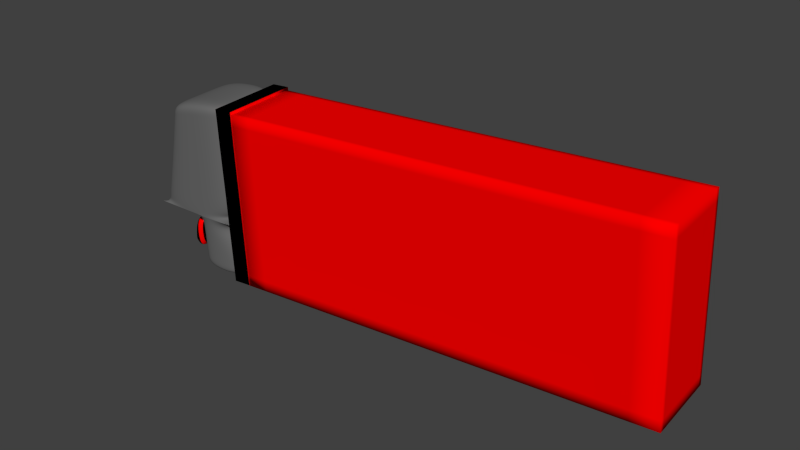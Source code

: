 # Source: Feuerzeug_2.blend  (saved by Blender 2.72.0; exported with 4.5.12 LTS)
import bpy
from mathutils import Matrix  # noqa: F401  (used for matrix-valued properties, if any)

bpy.ops.wm.read_factory_settings(use_empty=True)
scene = bpy.context.scene
scene.name = 'Scene'

# ---- collections
col_collection_1 = bpy.data.collections.new('Collection 1'); scene.collection.children.link(col_collection_1)

# ---- materials (node trees are filled in below, after node groups)
mat_schwarz_001 = bpy.data.materials.new('schwarz.001')
mat_schwarz_001.alpha_threshold = 0.0
mat_schwarz_001.use_transparent_shadow = False
mat_schwarz_001.diffuse_color = (1.0, 0.0, 0.0, 1.0)
mat_schwarz_001.roughness = 0.5
mat_schwarz_001.line_color = (0.0, 0.0, 0.0, 1.0)
mat_schwarz1 = bpy.data.materials.new('schwarz1')
mat_schwarz1.alpha_threshold = 0.0
mat_schwarz1.use_transparent_shadow = False
mat_schwarz1.diffuse_color = (0.0, 0.0, 0.0, 1.0)
mat_schwarz1.roughness = 0.5
mat_grau = bpy.data.materials.new('grau')
mat_grau.alpha_threshold = 0.0
mat_grau.use_transparent_shadow = False
mat_grau.diffuse_color = (0.1413, 0.1413, 0.1413, 1.0)
mat_grau.roughness = 0.5
mat_grau.line_color = (0.0, 0.0, 0.0, 1.0)
mat_schwarz = bpy.data.materials.new('schwarz')
mat_schwarz.alpha_threshold = 0.0
mat_schwarz.use_transparent_shadow = False
mat_schwarz.diffuse_color = (0.0, 0.0, 0.0, 1.0)
mat_schwarz.roughness = 0.5

# ---- material node trees

# ---- world
world_world = bpy.data.worlds.new('World'); scene.world = world_world
world_world.color = (0.05088, 0.05088, 0.05088)
world_world.use_sun_shadow = False
world_world.sun_shadow_jitter_overblur = 0.0
world_world.cycles.sampling_method = 'MANUAL'
world_world.cycles.sample_map_resolution = 256

# ---- meshes
me_torus_001 = bpy.data.meshes.new('Torus.001')
me_torus_001.from_pydata([(1.25, 0.0, 0.0), (1.217, 0.0, 0.125), (1.125, 0.0, 0.2165), (1.0, 0.0, 0.25), (0.875, 0.0, 0.2165), (0.7835, 0.0, 0.125), (0.75, 0.0, 3.062e-17), (0.7835, 0.0, -0.125), (0.875, 0.0, -0.2165), (1.0, 0.0, -0.25), (1.125, 0.0, -0.2165), (1.217, 0.0, -0.125), (1.239, 0.1632, 0.0), (1.206, 0.1588, 0.125), (1.115, 0.1468, 0.2165), (0.9914, 0.1305, 0.25), (0.8675, 0.1142, 0.2165), (0.7768, 0.1023, 0.125), (0.7436, 0.09789, 3.062e-17), (0.7768, 0.1023, -0.125), (0.8675, 0.1142, -0.2165), (0.9914, 0.1305, -0.25), (1.115, 0.1468, -0.2165), (1.206, 0.1588, -0.125), (1.207, 0.3235, 0.0), (1.175, 0.3149, 0.125), (1.087, 0.2912, 0.2165), (0.9659, 0.2588, 0.25), (0.8452, 0.2265, 0.2165), (0.7568, 0.2028, 0.125), (0.7244, 0.1941, 3.062e-17), (0.7568, 0.2028, -0.125), (0.8452, 0.2265, -0.2165), (0.9659, 0.2588, -0.25), (1.087, 0.2912, -0.2165), (1.175, 0.3149, -0.125), (1.155, 0.4784, 0.0), (1.124, 0.4655, 0.125), (1.039, 0.4305, 0.2165), (0.9239, 0.3827, 0.25), (0.8084, 0.3348, 0.2165), (0.7239, 0.2998, 0.125), (0.6929, 0.287, 3.062e-17), (0.7239, 0.2998, -0.125), (0.8084, 0.3348, -0.2165), (0.9239, 0.3827, -0.25), (1.039, 0.4305, -0.2165), (1.124, 0.4655, -0.125), (1.083, 0.625, 0.0), (1.054, 0.6083, 0.125), (0.9743, 0.5625, 0.2165), (0.866, 0.5, 0.25), (0.7578, 0.4375, 0.2165), (0.6785, 0.3917, 0.125), (0.6495, 0.375, 3.062e-17), (0.6785, 0.3917, -0.125), (0.7578, 0.4375, -0.2165), (0.866, 0.5, -0.25), (0.9743, 0.5625, -0.2165), (1.054, 0.6083, -0.125), (0.9917, 0.761, 0.0), (0.9651, 0.7406, 0.125), (0.8925, 0.6849, 0.2165), (0.7934, 0.6088, 0.25), (0.6942, 0.5327, 0.2165), (0.6216, 0.477, 0.125), (0.595, 0.4566, 3.062e-17), (0.6216, 0.477, -0.125), (0.6942, 0.5327, -0.2165), (0.7934, 0.6088, -0.25), (0.8925, 0.6849, -0.2165), (0.9651, 0.7406, -0.125), (0.8839, 0.8839, 0.0), (0.8602, 0.8602, 0.125), (0.7955, 0.7955, 0.2165), (0.7071, 0.7071, 0.25), (0.6187, 0.6187, 0.2165), (0.554, 0.554, 0.125), (0.5303, 0.5303, 3.062e-17), (0.554, 0.554, -0.125), (0.6187, 0.6187, -0.2165), (0.7071, 0.7071, -0.25), (0.7955, 0.7955, -0.2165), (0.8602, 0.8602, -0.125), (0.761, 0.9917, 0.0), (0.7406, 0.9651, 0.125), (0.6849, 0.8925, 0.2165), (0.6088, 0.7934, 0.25), (0.5327, 0.6942, 0.2165), (0.477, 0.6216, 0.125), (0.4566, 0.595, 3.062e-17), (0.477, 0.6216, -0.125), (0.5327, 0.6942, -0.2165), (0.6088, 0.7934, -0.25), (0.6849, 0.8925, -0.2165), (0.7406, 0.9651, -0.125), (0.625, 1.083, 0.0), (0.6083, 1.054, 0.125), (0.5625, 0.9743, 0.2165), (0.5, 0.866, 0.25), (0.4375, 0.7578, 0.2165), (0.3917, 0.6785, 0.125), (0.375, 0.6495, 3.062e-17), (0.3917, 0.6785, -0.125), (0.4375, 0.7578, -0.2165), (0.5, 0.866, -0.25), (0.5625, 0.9743, -0.2165), (0.6083, 1.054, -0.125), (0.4784, 1.155, 0.0), (0.4655, 1.124, 0.125), (0.4305, 1.039, 0.2165), (0.3827, 0.9239, 0.25), (0.3348, 0.8084, 0.2165), (0.2998, 0.7239, 0.125), (0.287, 0.6929, 3.062e-17), (0.2998, 0.7239, -0.125), (0.3348, 0.8084, -0.2165), (0.3827, 0.9239, -0.25), (0.4305, 1.039, -0.2165), (0.4655, 1.124, -0.125), (0.3235, 1.207, 0.0), (0.3149, 1.175, 0.125), (0.2912, 1.087, 0.2165), (0.2588, 0.9659, 0.25), (0.2265, 0.8452, 0.2165), (0.2028, 0.7568, 0.125), (0.1941, 0.7244, 3.062e-17), (0.2028, 0.7568, -0.125), (0.2265, 0.8452, -0.2165), (0.2588, 0.9659, -0.25), (0.2912, 1.087, -0.2165), (0.3149, 1.175, -0.125), (0.1632, 1.239, 0.0), (0.1588, 1.206, 0.125), (0.1468, 1.115, 0.2165), (0.1305, 0.9914, 0.25), (0.1142, 0.8675, 0.2165), (0.1023, 0.7768, 0.125), (0.09789, 0.7436, 3.062e-17), (0.1023, 0.7768, -0.125), (0.1142, 0.8675, -0.2165), (0.1305, 0.9914, -0.25), (0.1468, 1.115, -0.2165), (0.1588, 1.206, -0.125), (5.96e-08, 1.25, 0.0), (1.192e-07, 1.217, 0.125), (1.192e-07, 1.125, 0.2165), (8.941e-08, 1.0, 0.25), (8.941e-08, 0.875, 0.2165), (5.96e-08, 0.7835, 0.125), (8.941e-08, 0.75, 3.062e-17), (5.96e-08, 0.7835, -0.125), (8.941e-08, 0.875, -0.2165), (8.941e-08, 1.0, -0.25), (1.192e-07, 1.125, -0.2165), (1.192e-07, 1.217, -0.125), (-0.1632, 1.239, 0.0), (-0.1588, 1.206, 0.125), (-0.1468, 1.115, 0.2165), (-0.1305, 0.9914, 0.25), (-0.1142, 0.8675, 0.2165), (-0.1023, 0.7768, 0.125), (-0.09789, 0.7436, 3.062e-17), (-0.1023, 0.7768, -0.125), (-0.1142, 0.8675, -0.2165), (-0.1305, 0.9914, -0.25), (-0.1468, 1.115, -0.2165), (-0.1588, 1.206, -0.125), (-0.3235, 1.207, 0.0), (-0.3149, 1.175, 0.125), (-0.2912, 1.087, 0.2165), (-0.2588, 0.9659, 0.25), (-0.2265, 0.8452, 0.2165), (-0.2028, 0.7568, 0.125), (-0.1941, 0.7244, 3.062e-17), (-0.2028, 0.7568, -0.125), (-0.2265, 0.8452, -0.2165), (-0.2588, 0.9659, -0.25), (-0.2912, 1.087, -0.2165), (-0.3149, 1.175, -0.125), (-0.4784, 1.155, 0.0), (-0.4655, 1.124, 0.125), (-0.4305, 1.039, 0.2165), (-0.3827, 0.9239, 0.25), (-0.3348, 0.8084, 0.2165), (-0.2998, 0.7239, 0.125), (-0.287, 0.6929, 3.062e-17), (-0.2998, 0.7239, -0.125), (-0.3348, 0.8084, -0.2165), (-0.3827, 0.9239, -0.25), (-0.4305, 1.039, -0.2165), (-0.4655, 1.124, -0.125), (-0.625, 1.083, 0.0), (-0.6083, 1.054, 0.125), (-0.5625, 0.9743, 0.2165), (-0.5, 0.866, 0.25), (-0.4375, 0.7578, 0.2165), (-0.3917, 0.6785, 0.125), (-0.375, 0.6495, 3.062e-17), (-0.3917, 0.6785, -0.125), (-0.4375, 0.7578, -0.2165), (-0.5, 0.866, -0.25), (-0.5625, 0.9743, -0.2165), (-0.6083, 1.054, -0.125), (-0.761, 0.9917, 0.0), (-0.7406, 0.9651, 0.125), (-0.6849, 0.8925, 0.2165), (-0.6088, 0.7934, 0.25), (-0.5327, 0.6942, 0.2165), (-0.477, 0.6216, 0.125), (-0.4566, 0.595, 3.062e-17), (-0.477, 0.6216, -0.125), (-0.5327, 0.6942, -0.2165), (-0.6088, 0.7934, -0.25), (-0.6849, 0.8925, -0.2165), (-0.7406, 0.9651, -0.125), (-0.8839, 0.8839, 0.0), (-0.8602, 0.8602, 0.125), (-0.7955, 0.7955, 0.2165), (-0.7071, 0.7071, 0.25), (-0.6187, 0.6187, 0.2165), (-0.554, 0.554, 0.125), (-0.5303, 0.5303, 3.062e-17), (-0.554, 0.554, -0.125), (-0.6187, 0.6187, -0.2165), (-0.7071, 0.7071, -0.25), (-0.7955, 0.7955, -0.2165), (-0.8602, 0.8602, -0.125), (-0.9917, 0.761, 0.0), (-0.9651, 0.7406, 0.125), (-0.8925, 0.6849, 0.2165), (-0.7934, 0.6088, 0.25), (-0.6942, 0.5327, 0.2165), (-0.6216, 0.477, 0.125), (-0.595, 0.4566, 3.062e-17), (-0.6216, 0.477, -0.125), (-0.6942, 0.5327, -0.2165), (-0.7934, 0.6088, -0.25), (-0.8925, 0.6849, -0.2165), (-0.9651, 0.7406, -0.125), (-1.083, 0.625, 0.0), (-1.054, 0.6083, 0.125), (-0.9743, 0.5625, 0.2165), (-0.866, 0.5, 0.25), (-0.7578, 0.4375, 0.2165), (-0.6785, 0.3917, 0.125), (-0.6495, 0.375, 3.062e-17), (-0.6785, 0.3917, -0.125), (-0.7578, 0.4375, -0.2165), (-0.866, 0.5, -0.25), (-0.9743, 0.5625, -0.2165), (-1.054, 0.6083, -0.125), (-1.155, 0.4784, 0.0), (-1.124, 0.4655, 0.125), (-1.039, 0.4305, 0.2165), (-0.9239, 0.3827, 0.25), (-0.8084, 0.3348, 0.2165), (-0.7239, 0.2998, 0.125), (-0.6929, 0.287, 3.062e-17), (-0.7239, 0.2998, -0.125), (-0.8084, 0.3348, -0.2165), (-0.9239, 0.3827, -0.25), (-1.039, 0.4305, -0.2165), (-1.124, 0.4655, -0.125), (-1.207, 0.3235, 0.0), (-1.175, 0.3149, 0.125), (-1.087, 0.2912, 0.2165), (-0.9659, 0.2588, 0.25), (-0.8452, 0.2265, 0.2165), (-0.7568, 0.2028, 0.125), (-0.7244, 0.1941, 3.062e-17), (-0.7568, 0.2028, -0.125), (-0.8452, 0.2265, -0.2165), (-0.9659, 0.2588, -0.25), (-1.087, 0.2912, -0.2165), (-1.175, 0.3149, -0.125), (-1.239, 0.1632, 0.0), (-1.206, 0.1588, 0.125), (-1.115, 0.1468, 0.2165), (-0.9914, 0.1305, 0.25), (-0.8675, 0.1142, 0.2165), (-0.7768, 0.1023, 0.125), (-0.7436, 0.09789, 3.062e-17), (-0.7768, 0.1023, -0.125), (-0.8675, 0.1142, -0.2165), (-0.9914, 0.1305, -0.25), (-1.115, 0.1468, -0.2165), (-1.206, 0.1588, -0.125), (-1.25, 1.093e-07, 0.0), (-1.217, 1.064e-07, 0.125), (-1.125, 9.835e-08, 0.2165), (-1.0, 8.742e-08, 0.25), (-0.875, 7.649e-08, 0.2165), (-0.7835, 6.85e-08, 0.125), (-0.75, 6.557e-08, 3.062e-17), (-0.7835, 6.85e-08, -0.125), (-0.875, 7.649e-08, -0.2165), (-1.0, 8.742e-08, -0.25), (-1.125, 9.835e-08, -0.2165), (-1.217, 1.064e-07, -0.125), (-1.239, -0.1632, 0.0), (-1.206, -0.1588, 0.125), (-1.115, -0.1468, 0.2165), (-0.9914, -0.1305, 0.25), (-0.8675, -0.1142, 0.2165), (-0.7768, -0.1023, 0.125), (-0.7436, -0.09789, 3.062e-17), (-0.7768, -0.1023, -0.125), (-0.8675, -0.1142, -0.2165), (-0.9914, -0.1305, -0.25), (-1.115, -0.1468, -0.2165), (-1.206, -0.1588, -0.125), (-1.207, -0.3235, 0.0), (-1.175, -0.3149, 0.125), (-1.087, -0.2912, 0.2165), (-0.9659, -0.2588, 0.25), (-0.8452, -0.2265, 0.2165), (-0.7568, -0.2028, 0.125), (-0.7244, -0.1941, 3.062e-17), (-0.7568, -0.2028, -0.125), (-0.8452, -0.2265, -0.2165), (-0.9659, -0.2588, -0.25), (-1.087, -0.2912, -0.2165), (-1.175, -0.3149, -0.125), (-1.155, -0.4784, 0.0), (-1.124, -0.4655, 0.125), (-1.039, -0.4305, 0.2165), (-0.9239, -0.3827, 0.25), (-0.8084, -0.3348, 0.2165), (-0.7239, -0.2998, 0.125), (-0.6929, -0.287, 3.062e-17), (-0.7239, -0.2998, -0.125), (-0.8084, -0.3348, -0.2165), (-0.9239, -0.3827, -0.25), (-1.039, -0.4305, -0.2165), (-1.124, -0.4655, -0.125), (-1.083, -0.625, 0.0), (-1.054, -0.6083, 0.125), (-0.9743, -0.5625, 0.2165), (-0.866, -0.5, 0.25), (-0.7578, -0.4375, 0.2165), (-0.6785, -0.3917, 0.125), (-0.6495, -0.375, 3.062e-17), (-0.6785, -0.3917, -0.125), (-0.7578, -0.4375, -0.2165), (-0.866, -0.5, -0.25), (-0.9743, -0.5625, -0.2165), (-1.054, -0.6083, -0.125), (-0.9917, -0.761, 0.0), (-0.9651, -0.7406, 0.125), (-0.8925, -0.6849, 0.2165), (-0.7934, -0.6088, 0.25), (-0.6942, -0.5327, 0.2165), (-0.6216, -0.477, 0.125), (-0.595, -0.4566, 3.062e-17), (-0.6216, -0.477, -0.125), (-0.6942, -0.5327, -0.2165), (-0.7934, -0.6088, -0.25), (-0.8925, -0.6849, -0.2165), (-0.9651, -0.7406, -0.125), (-0.8839, -0.8839, 0.0), (-0.8602, -0.8602, 0.125), (-0.7955, -0.7955, 0.2165), (-0.7071, -0.7071, 0.25), (-0.6187, -0.6187, 0.2165), (-0.554, -0.554, 0.125), (-0.5303, -0.5303, 3.062e-17), (-0.554, -0.554, -0.125), (-0.6187, -0.6187, -0.2165), (-0.7071, -0.7071, -0.25), (-0.7955, -0.7955, -0.2165), (-0.8602, -0.8602, -0.125), (-0.761, -0.9917, 0.0), (-0.7406, -0.9651, 0.125), (-0.6849, -0.8925, 0.2165), (-0.6088, -0.7934, 0.25), (-0.5327, -0.6942, 0.2165), (-0.477, -0.6216, 0.125), (-0.4566, -0.595, 3.062e-17), (-0.477, -0.6216, -0.125), (-0.5327, -0.6942, -0.2165), (-0.6088, -0.7934, -0.25), (-0.6849, -0.8925, -0.2165), (-0.7406, -0.9651, -0.125), (-0.625, -1.083, 0.0), (-0.6083, -1.054, 0.125), (-0.5625, -0.9743, 0.2165), (-0.5, -0.866, 0.25), (-0.4375, -0.7578, 0.2165), (-0.3917, -0.6785, 0.125), (-0.375, -0.6495, 3.062e-17), (-0.3917, -0.6785, -0.125), (-0.4375, -0.7578, -0.2165), (-0.5, -0.866, -0.25), (-0.5625, -0.9743, -0.2165), (-0.6083, -1.054, -0.125), (-0.4784, -1.155, 0.0), (-0.4655, -1.124, 0.125), (-0.4305, -1.039, 0.2165), (-0.3827, -0.9239, 0.25), (-0.3348, -0.8084, 0.2165), (-0.2998, -0.7239, 0.125), (-0.287, -0.6929, 3.062e-17), (-0.2998, -0.7239, -0.125), (-0.3348, -0.8084, -0.2165), (-0.3827, -0.9239, -0.25), (-0.4305, -1.039, -0.2165), (-0.4655, -1.124, -0.125), (-0.3235, -1.207, 0.0), (-0.3149, -1.175, 0.125), (-0.2912, -1.087, 0.2165), (-0.2588, -0.9659, 0.25), (-0.2265, -0.8452, 0.2165), (-0.2028, -0.7568, 0.125), (-0.1941, -0.7244, 3.062e-17), (-0.2028, -0.7568, -0.125), (-0.2265, -0.8452, -0.2165), (-0.2588, -0.9659, -0.25), (-0.2912, -1.087, -0.2165), (-0.3149, -1.175, -0.125), (-0.1632, -1.239, 0.0), (-0.1588, -1.206, 0.125), (-0.1468, -1.115, 0.2165), (-0.1305, -0.9914, 0.25), (-0.1142, -0.8675, 0.2165), (-0.1023, -0.7768, 0.125), (-0.0979, -0.7436, 3.062e-17), (-0.1023, -0.7768, -0.125), (-0.1142, -0.8675, -0.2165), (-0.1305, -0.9914, -0.25), (-0.1468, -1.115, -0.2165), (-0.1588, -1.206, -0.125), (5.96e-08, -1.25, 0.0), (1.192e-07, -1.217, 0.125), (1.192e-07, -1.125, 0.2165), (8.941e-08, -1.0, 0.25), (8.941e-08, -0.875, 0.2165), (5.96e-08, -0.7835, 0.125), (8.941e-08, -0.75, 3.062e-17), (5.96e-08, -0.7835, -0.125), (8.941e-08, -0.875, -0.2165), (8.941e-08, -1.0, -0.25), (1.192e-07, -1.125, -0.2165), (1.192e-07, -1.217, -0.125), (0.1632, -1.239, 0.0), (0.1588, -1.206, 0.125), (0.1468, -1.115, 0.2165), (0.1305, -0.9914, 0.25), (0.1142, -0.8675, 0.2165), (0.1023, -0.7768, 0.125), (0.09789, -0.7436, 3.062e-17), (0.1023, -0.7768, -0.125), (0.1142, -0.8675, -0.2165), (0.1305, -0.9914, -0.25), (0.1468, -1.115, -0.2165), (0.1588, -1.206, -0.125), (0.3235, -1.207, 0.0), (0.3149, -1.175, 0.125), (0.2912, -1.087, 0.2165), (0.2588, -0.9659, 0.25), (0.2265, -0.8452, 0.2165), (0.2028, -0.7568, 0.125), (0.1941, -0.7244, 3.062e-17), (0.2028, -0.7568, -0.125), (0.2265, -0.8452, -0.2165), (0.2588, -0.9659, -0.25), (0.2912, -1.087, -0.2165), (0.3149, -1.175, -0.125), (0.4784, -1.155, 0.0), (0.4655, -1.124, 0.125), (0.4305, -1.039, 0.2165), (0.3827, -0.9239, 0.25), (0.3348, -0.8084, 0.2165), (0.2998, -0.7239, 0.125), (0.287, -0.6929, 3.062e-17), (0.2998, -0.7239, -0.125), (0.3348, -0.8084, -0.2165), (0.3827, -0.9239, -0.25), (0.4305, -1.039, -0.2165), (0.4655, -1.124, -0.125), (0.625, -1.083, 0.0), (0.6083, -1.054, 0.125), (0.5625, -0.9743, 0.2165), (0.5, -0.866, 0.25), (0.4375, -0.7578, 0.2165), (0.3917, -0.6785, 0.125), (0.375, -0.6495, 3.062e-17), (0.3917, -0.6785, -0.125), (0.4375, -0.7578, -0.2165), (0.5, -0.866, -0.25), (0.5625, -0.9743, -0.2165), (0.6083, -1.054, -0.125), (0.761, -0.9917, 0.0), (0.7406, -0.9651, 0.125), (0.6849, -0.8925, 0.2165), (0.6088, -0.7934, 0.25), (0.5327, -0.6942, 0.2165), (0.477, -0.6216, 0.125), (0.4566, -0.595, 3.062e-17), (0.477, -0.6216, -0.125), (0.5327, -0.6942, -0.2165), (0.6088, -0.7934, -0.25), (0.6849, -0.8925, -0.2165), (0.7406, -0.9651, -0.125), (0.8839, -0.8839, 0.0), (0.8602, -0.8602, 0.125), (0.7955, -0.7955, 0.2165), (0.7071, -0.7071, 0.25), (0.6187, -0.6187, 0.2165), (0.554, -0.554, 0.125), (0.5303, -0.5303, 3.062e-17), (0.554, -0.554, -0.125), (0.6187, -0.6187, -0.2165), (0.7071, -0.7071, -0.25), (0.7955, -0.7955, -0.2165), (0.8602, -0.8602, -0.125), (0.9917, -0.761, 0.0), (0.9651, -0.7406, 0.125), (0.8925, -0.6849, 0.2165), (0.7934, -0.6088, 0.25), (0.6942, -0.5327, 0.2165), (0.6216, -0.477, 0.125), (0.595, -0.4566, 3.062e-17), (0.6216, -0.477, -0.125), (0.6942, -0.5327, -0.2165), (0.7934, -0.6088, -0.25), (0.8925, -0.6849, -0.2165), (0.9651, -0.7406, -0.125), (1.083, -0.625, 0.0), (1.054, -0.6083, 0.125), (0.9743, -0.5625, 0.2165), (0.866, -0.5, 0.25), (0.7578, -0.4375, 0.2165), (0.6785, -0.3917, 0.125), (0.6495, -0.375, 3.062e-17), (0.6785, -0.3917, -0.125), (0.7578, -0.4375, -0.2165), (0.866, -0.5, -0.25), (0.9743, -0.5625, -0.2165), (1.054, -0.6083, -0.125), (1.155, -0.4784, 0.0), (1.124, -0.4655, 0.125), (1.039, -0.4305, 0.2165), (0.9239, -0.3827, 0.25), (0.8084, -0.3348, 0.2165), (0.7239, -0.2998, 0.125), (0.6929, -0.287, 3.062e-17), (0.7239, -0.2998, -0.125), (0.8084, -0.3348, -0.2165), (0.9239, -0.3827, -0.25), (1.039, -0.4305, -0.2165), (1.124, -0.4655, -0.125), (1.207, -0.3235, 0.0), (1.175, -0.3149, 0.125), (1.087, -0.2912, 0.2165), (0.9659, -0.2588, 0.25), (0.8452, -0.2265, 0.2165), (0.7568, -0.2028, 0.125), (0.7244, -0.1941, 3.062e-17), (0.7568, -0.2028, -0.125), (0.8452, -0.2265, -0.2165), (0.9659, -0.2588, -0.25), (1.087, -0.2912, -0.2165), (1.175, -0.3149, -0.125), (1.239, -0.1632, 0.0), (1.206, -0.1588, 0.125), (1.115, -0.1468, 0.2165), (0.9914, -0.1305, 0.25), (0.8675, -0.1142, 0.2165), (0.7768, -0.1023, 0.125), (0.7436, -0.09789, 3.062e-17), (0.7768, -0.1023, -0.125), (0.8675, -0.1142, -0.2165), (0.9914, -0.1305, -0.25), (1.115, -0.1468, -0.2165), (1.206, -0.1588, -0.125), (0.424, 1.147e-09, -6.985e-10), (0.4204, 0.05534, -6.925e-10), (0.4095, 0.1097, -6.747e-10), (0.3917, 0.1623, -6.453e-10), (0.3672, 0.212, -6.049e-10), (0.3364, 0.2581, -5.542e-10), (0.2998, 0.2998, -4.939e-10), (0.2581, 0.3364, -4.252e-10), (0.212, 0.3672, -3.492e-10), (0.1623, 0.3917, -2.673e-10), (0.1097, 0.4095, -1.808e-10), (0.05534, 0.4204, -9.117e-11), (3.165e-08, 0.424, -9.313e-17), (-0.05534, 0.4204, 9.117e-11), (-0.1097, 0.4095, 1.808e-10), (-0.1623, 0.3917, 2.673e-10), (-0.212, 0.3672, 3.492e-10), (-0.2581, 0.3364, 4.252e-10), (-0.2998, 0.2998, 4.939e-10), (-0.3364, 0.2581, 5.542e-10), (-0.3672, 0.212, 6.049e-10), (-0.3917, 0.1623, 6.453e-10), (-0.4095, 0.1097, 6.747e-10), (-0.4204, 0.05534, 6.925e-10), (-0.424, 3.821e-08, 6.985e-10), (-0.4204, -0.05534, 6.925e-10), (-0.4095, -0.1097, 6.747e-10), (-0.3917, -0.1623, 6.453e-10), (-0.3672, -0.212, 6.049e-10), (-0.3364, -0.2581, 5.542e-10), (-0.2998, -0.2998, 4.939e-10), (-0.2581, -0.3364, 4.252e-10), (-0.212, -0.3672, 3.492e-10), (-0.1623, -0.3917, 2.673e-10), (-0.1097, -0.4095, 1.808e-10), (-0.05534, -0.4204, 9.117e-11), (3.165e-08, -0.424, -9.313e-17), (0.05534, -0.4204, -9.117e-11), (0.1097, -0.4095, -1.808e-10), (0.1623, -0.3917, -2.673e-10), (0.212, -0.3672, -3.492e-10), (0.2581, -0.3364, -4.252e-10), (0.2998, -0.2998, -4.939e-10), (0.3364, -0.2581, -5.542e-10), (0.3672, -0.212, -6.049e-10), (0.3917, -0.1623, -6.453e-10), (0.4095, -0.1097, -6.747e-10), (0.4204, -0.05534, -6.925e-10)], [], [(0, 12, 13, 1), (1, 13, 14, 2), (2, 14, 15, 3), (3, 15, 16, 4), (4, 16, 17, 5), (5, 17, 18, 6), (6, 18, 19, 7), (7, 19, 20, 8), (8, 20, 21, 9), (9, 21, 22, 10), (10, 22, 23, 11), (0, 11, 23, 12), (12, 24, 25, 13), (13, 25, 26, 14), (14, 26, 27, 15), (15, 27, 28, 16), (16, 28, 29, 17), (17, 29, 30, 18), (18, 30, 31, 19), (19, 31, 32, 20), (20, 32, 33, 21), (21, 33, 34, 22), (22, 34, 35, 23), (23, 35, 24, 12), (24, 36, 37, 25), (25, 37, 38, 26), (26, 38, 39, 27), (27, 39, 40, 28), (28, 40, 41, 29), (29, 41, 42, 30), (30, 42, 43, 31), (31, 43, 44, 32), (32, 44, 45, 33), (33, 45, 46, 34), (34, 46, 47, 35), (35, 47, 36, 24), (36, 48, 49, 37), (37, 49, 50, 38), (38, 50, 51, 39), (39, 51, 52, 40), (40, 52, 53, 41), (41, 53, 54, 42), (42, 54, 55, 43), (43, 55, 56, 44), (44, 56, 57, 45), (45, 57, 58, 46), (46, 58, 59, 47), (47, 59, 48, 36), (48, 60, 61, 49), (49, 61, 62, 50), (50, 62, 63, 51), (51, 63, 64, 52), (52, 64, 65, 53), (53, 65, 66, 54), (54, 66, 67, 55), (55, 67, 68, 56), (56, 68, 69, 57), (57, 69, 70, 58), (58, 70, 71, 59), (59, 71, 60, 48), (60, 72, 73, 61), (61, 73, 74, 62), (62, 74, 75, 63), (63, 75, 76, 64), (64, 76, 77, 65), (65, 77, 78, 66), (66, 78, 79, 67), (67, 79, 80, 68), (68, 80, 81, 69), (69, 81, 82, 70), (70, 82, 83, 71), (71, 83, 72, 60), (72, 84, 85, 73), (73, 85, 86, 74), (74, 86, 87, 75), (75, 87, 88, 76), (76, 88, 89, 77), (77, 89, 90, 78), (78, 90, 91, 79), (79, 91, 92, 80), (80, 92, 93, 81), (81, 93, 94, 82), (82, 94, 95, 83), (83, 95, 84, 72), (84, 96, 97, 85), (85, 97, 98, 86), (86, 98, 99, 87), (87, 99, 100, 88), (88, 100, 101, 89), (89, 101, 102, 90), (90, 102, 103, 91), (91, 103, 104, 92), (92, 104, 105, 93), (93, 105, 106, 94), (94, 106, 107, 95), (95, 107, 96, 84), (96, 108, 109, 97), (97, 109, 110, 98), (98, 110, 111, 99), (99, 111, 112, 100), (100, 112, 113, 101), (101, 113, 114, 102), (102, 114, 115, 103), (103, 115, 116, 104), (104, 116, 117, 105), (105, 117, 118, 106), (106, 118, 119, 107), (107, 119, 108, 96), (108, 120, 121, 109), (109, 121, 122, 110), (110, 122, 123, 111), (111, 123, 124, 112), (112, 124, 125, 113), (113, 125, 126, 114), (114, 126, 127, 115), (115, 127, 128, 116), (116, 128, 129, 117), (117, 129, 130, 118), (118, 130, 131, 119), (119, 131, 120, 108), (120, 132, 133, 121), (121, 133, 134, 122), (122, 134, 135, 123), (123, 135, 136, 124), (124, 136, 137, 125), (125, 137, 138, 126), (126, 138, 139, 127), (127, 139, 140, 128), (128, 140, 141, 129), (129, 141, 142, 130), (130, 142, 143, 131), (131, 143, 132, 120), (132, 144, 145, 133), (133, 145, 146, 134), (134, 146, 147, 135), (135, 147, 148, 136), (136, 148, 149, 137), (137, 149, 150, 138), (138, 150, 151, 139), (139, 151, 152, 140), (140, 152, 153, 141), (141, 153, 154, 142), (142, 154, 155, 143), (143, 155, 144, 132), (144, 156, 157, 145), (145, 157, 158, 146), (146, 158, 159, 147), (147, 159, 160, 148), (148, 160, 161, 149), (149, 161, 162, 150), (150, 162, 163, 151), (151, 163, 164, 152), (152, 164, 165, 153), (153, 165, 166, 154), (154, 166, 167, 155), (155, 167, 156, 144), (156, 168, 169, 157), (157, 169, 170, 158), (158, 170, 171, 159), (159, 171, 172, 160), (160, 172, 173, 161), (161, 173, 174, 162), (162, 174, 175, 163), (163, 175, 176, 164), (164, 176, 177, 165), (165, 177, 178, 166), (166, 178, 179, 167), (167, 179, 168, 156), (168, 180, 181, 169), (169, 181, 182, 170), (170, 182, 183, 171), (171, 183, 184, 172), (172, 184, 185, 173), (173, 185, 186, 174), (174, 186, 187, 175), (175, 187, 188, 176), (176, 188, 189, 177), (177, 189, 190, 178), (178, 190, 191, 179), (179, 191, 180, 168), (180, 192, 193, 181), (181, 193, 194, 182), (182, 194, 195, 183), (183, 195, 196, 184), (184, 196, 197, 185), (185, 197, 198, 186), (186, 198, 199, 187), (187, 199, 200, 188), (188, 200, 201, 189), (189, 201, 202, 190), (190, 202, 203, 191), (191, 203, 192, 180), (192, 204, 205, 193), (193, 205, 206, 194), (194, 206, 207, 195), (195, 207, 208, 196), (196, 208, 209, 197), (197, 209, 210, 198), (198, 210, 211, 199), (199, 211, 212, 200), (200, 212, 213, 201), (201, 213, 214, 202), (202, 214, 215, 203), (203, 215, 204, 192), (204, 216, 217, 205), (205, 217, 218, 206), (206, 218, 219, 207), (207, 219, 220, 208), (208, 220, 221, 209), (209, 221, 222, 210), (210, 222, 223, 211), (211, 223, 224, 212), (212, 224, 225, 213), (213, 225, 226, 214), (214, 226, 227, 215), (215, 227, 216, 204), (216, 228, 229, 217), (217, 229, 230, 218), (218, 230, 231, 219), (219, 231, 232, 220), (220, 232, 233, 221), (221, 233, 234, 222), (222, 234, 235, 223), (223, 235, 236, 224), (224, 236, 237, 225), (225, 237, 238, 226), (226, 238, 239, 227), (227, 239, 228, 216), (228, 240, 241, 229), (229, 241, 242, 230), (230, 242, 243, 231), (231, 243, 244, 232), (232, 244, 245, 233), (233, 245, 246, 234), (234, 246, 247, 235), (235, 247, 248, 236), (236, 248, 249, 237), (237, 249, 250, 238), (238, 250, 251, 239), (239, 251, 240, 228), (240, 252, 253, 241), (241, 253, 254, 242), (242, 254, 255, 243), (243, 255, 256, 244), (244, 256, 257, 245), (245, 257, 258, 246), (246, 258, 259, 247), (247, 259, 260, 248), (248, 260, 261, 249), (249, 261, 262, 250), (250, 262, 263, 251), (251, 263, 252, 240), (252, 264, 265, 253), (253, 265, 266, 254), (254, 266, 267, 255), (255, 267, 268, 256), (256, 268, 269, 257), (257, 269, 270, 258), (258, 270, 271, 259), (259, 271, 272, 260), (260, 272, 273, 261), (261, 273, 274, 262), (262, 274, 275, 263), (263, 275, 264, 252), (264, 276, 277, 265), (265, 277, 278, 266), (266, 278, 279, 267), (267, 279, 280, 268), (268, 280, 281, 269), (269, 281, 282, 270), (270, 282, 283, 271), (271, 283, 284, 272), (272, 284, 285, 273), (273, 285, 286, 274), (274, 286, 287, 275), (275, 287, 276, 264), (276, 288, 289, 277), (277, 289, 290, 278), (278, 290, 291, 279), (279, 291, 292, 280), (280, 292, 293, 281), (281, 293, 294, 282), (282, 294, 295, 283), (283, 295, 296, 284), (284, 296, 297, 285), (285, 297, 298, 286), (286, 298, 299, 287), (287, 299, 288, 276), (288, 300, 301, 289), (289, 301, 302, 290), (290, 302, 303, 291), (291, 303, 304, 292), (292, 304, 305, 293), (293, 305, 306, 294), (294, 306, 307, 295), (295, 307, 308, 296), (296, 308, 309, 297), (297, 309, 310, 298), (298, 310, 311, 299), (299, 311, 300, 288), (300, 312, 313, 301), (301, 313, 314, 302), (302, 314, 315, 303), (303, 315, 316, 304), (304, 316, 317, 305), (305, 317, 318, 306), (306, 318, 319, 307), (307, 319, 320, 308), (308, 320, 321, 309), (309, 321, 322, 310), (310, 322, 323, 311), (311, 323, 312, 300), (312, 324, 325, 313), (313, 325, 326, 314), (314, 326, 327, 315), (315, 327, 328, 316), (316, 328, 329, 317), (317, 329, 330, 318), (318, 330, 331, 319), (319, 331, 332, 320), (320, 332, 333, 321), (321, 333, 334, 322), (322, 334, 335, 323), (323, 335, 324, 312), (324, 336, 337, 325), (325, 337, 338, 326), (326, 338, 339, 327), (327, 339, 340, 328), (328, 340, 341, 329), (329, 341, 342, 330), (330, 342, 343, 331), (331, 343, 344, 332), (332, 344, 345, 333), (333, 345, 346, 334), (334, 346, 347, 335), (335, 347, 336, 324), (336, 348, 349, 337), (337, 349, 350, 338), (338, 350, 351, 339), (339, 351, 352, 340), (340, 352, 353, 341), (341, 353, 354, 342), (342, 354, 355, 343), (343, 355, 356, 344), (344, 356, 357, 345), (345, 357, 358, 346), (346, 358, 359, 347), (347, 359, 348, 336), (348, 360, 361, 349), (349, 361, 362, 350), (350, 362, 363, 351), (351, 363, 364, 352), (352, 364, 365, 353), (353, 365, 366, 354), (354, 366, 367, 355), (355, 367, 368, 356), (356, 368, 369, 357), (357, 369, 370, 358), (358, 370, 371, 359), (359, 371, 360, 348), (360, 372, 373, 361), (361, 373, 374, 362), (362, 374, 375, 363), (363, 375, 376, 364), (364, 376, 377, 365), (365, 377, 378, 366), (366, 378, 379, 367), (367, 379, 380, 368), (368, 380, 381, 369), (369, 381, 382, 370), (370, 382, 383, 371), (371, 383, 372, 360), (372, 384, 385, 373), (373, 385, 386, 374), (374, 386, 387, 375), (375, 387, 388, 376), (376, 388, 389, 377), (377, 389, 390, 378), (378, 390, 391, 379), (379, 391, 392, 380), (380, 392, 393, 381), (381, 393, 394, 382), (382, 394, 395, 383), (383, 395, 384, 372), (384, 396, 397, 385), (385, 397, 398, 386), (386, 398, 399, 387), (387, 399, 400, 388), (388, 400, 401, 389), (389, 401, 402, 390), (390, 402, 403, 391), (391, 403, 404, 392), (392, 404, 405, 393), (393, 405, 406, 394), (394, 406, 407, 395), (395, 407, 396, 384), (396, 408, 409, 397), (397, 409, 410, 398), (398, 410, 411, 399), (399, 411, 412, 400), (400, 412, 413, 401), (401, 413, 414, 402), (402, 414, 415, 403), (403, 415, 416, 404), (404, 416, 417, 405), (405, 417, 418, 406), (406, 418, 419, 407), (407, 419, 408, 396), (408, 420, 421, 409), (409, 421, 422, 410), (410, 422, 423, 411), (411, 423, 424, 412), (412, 424, 425, 413), (413, 425, 426, 414), (414, 426, 427, 415), (415, 427, 428, 416), (416, 428, 429, 417), (417, 429, 430, 418), (418, 430, 431, 419), (419, 431, 420, 408), (420, 432, 433, 421), (421, 433, 434, 422), (422, 434, 435, 423), (423, 435, 436, 424), (424, 436, 437, 425), (425, 437, 438, 426), (426, 438, 439, 427), (427, 439, 440, 428), (428, 440, 441, 429), (429, 441, 442, 430), (430, 442, 443, 431), (431, 443, 432, 420), (432, 444, 445, 433), (433, 445, 446, 434), (434, 446, 447, 435), (435, 447, 448, 436), (436, 448, 449, 437), (437, 449, 450, 438), (438, 450, 451, 439), (439, 451, 452, 440), (440, 452, 453, 441), (441, 453, 454, 442), (442, 454, 455, 443), (443, 455, 444, 432), (444, 456, 457, 445), (445, 457, 458, 446), (446, 458, 459, 447), (447, 459, 460, 448), (448, 460, 461, 449), (449, 461, 462, 450), (450, 462, 463, 451), (451, 463, 464, 452), (452, 464, 465, 453), (453, 465, 466, 454), (454, 466, 467, 455), (455, 467, 456, 444), (456, 468, 469, 457), (457, 469, 470, 458), (458, 470, 471, 459), (459, 471, 472, 460), (460, 472, 473, 461), (461, 473, 474, 462), (462, 474, 475, 463), (463, 475, 476, 464), (464, 476, 477, 465), (465, 477, 478, 466), (466, 478, 479, 467), (467, 479, 468, 456), (468, 480, 481, 469), (469, 481, 482, 470), (470, 482, 483, 471), (471, 483, 484, 472), (472, 484, 485, 473), (473, 485, 486, 474), (474, 486, 487, 475), (475, 487, 488, 476), (476, 488, 489, 477), (477, 489, 490, 478), (478, 490, 491, 479), (479, 491, 480, 468), (480, 492, 493, 481), (481, 493, 494, 482), (482, 494, 495, 483), (483, 495, 496, 484), (484, 496, 497, 485), (485, 497, 498, 486), (486, 498, 499, 487), (487, 499, 500, 488), (488, 500, 501, 489), (489, 501, 502, 490), (490, 502, 503, 491), (491, 503, 492, 480), (492, 504, 505, 493), (493, 505, 506, 494), (494, 506, 507, 495), (495, 507, 508, 496), (496, 508, 509, 497), (497, 509, 510, 498), (498, 510, 511, 499), (499, 511, 512, 500), (500, 512, 513, 501), (501, 513, 514, 502), (502, 514, 515, 503), (503, 515, 504, 492), (504, 516, 517, 505), (505, 517, 518, 506), (506, 518, 519, 507), (507, 519, 520, 508), (508, 520, 521, 509), (509, 521, 522, 510), (510, 522, 523, 511), (511, 523, 524, 512), (512, 524, 525, 513), (513, 525, 526, 514), (514, 526, 527, 515), (515, 527, 516, 504), (516, 528, 529, 517), (517, 529, 530, 518), (518, 530, 531, 519), (519, 531, 532, 520), (520, 532, 533, 521), (521, 533, 534, 522), (522, 534, 535, 523), (523, 535, 536, 524), (524, 536, 537, 525), (525, 537, 538, 526), (526, 538, 539, 527), (527, 539, 528, 516), (528, 540, 541, 529), (529, 541, 542, 530), (530, 542, 543, 531), (531, 543, 544, 532), (532, 544, 545, 533), (533, 545, 546, 534), (534, 546, 547, 535), (535, 547, 548, 536), (536, 548, 549, 537), (537, 549, 550, 538), (538, 550, 551, 539), (539, 551, 540, 528), (540, 552, 553, 541), (541, 553, 554, 542), (542, 554, 555, 543), (543, 555, 556, 544), (544, 556, 557, 545), (545, 557, 558, 546), (546, 558, 559, 547), (547, 559, 560, 548), (548, 560, 561, 549), (549, 561, 562, 550), (550, 562, 563, 551), (551, 563, 552, 540), (552, 564, 565, 553), (553, 565, 566, 554), (554, 566, 567, 555), (555, 567, 568, 556), (556, 568, 569, 557), (557, 569, 570, 558), (558, 570, 571, 559), (559, 571, 572, 560), (560, 572, 573, 561), (561, 573, 574, 562), (562, 574, 575, 563), (563, 575, 564, 552), (564, 0, 1, 565), (565, 1, 2, 566), (566, 2, 3, 567), (567, 3, 4, 568), (568, 4, 5, 569), (569, 5, 6, 570), (570, 6, 7, 571), (571, 7, 8, 572), (572, 8, 9, 573), (573, 9, 10, 574), (574, 10, 11, 575), (575, 11, 0, 564), (474, 462, 614, 615), (54, 42, 579, 580), (198, 186, 591, 592), (522, 510, 618, 619), (138, 126, 586, 587), (150, 138, 587, 588), (450, 438, 612, 613), (402, 390, 608, 609), (258, 246, 596, 597), (234, 222, 594, 595), (390, 378, 607, 608), (162, 150, 588, 589), (222, 210, 593, 594), (330, 318, 602, 603), (354, 342, 604, 605), (270, 258, 597, 598), (294, 282, 599, 600), (570, 558, 622, 623), (246, 234, 595, 596), (306, 294, 600, 601), (186, 174, 590, 591), (282, 270, 598, 599), (462, 450, 613, 614), (558, 546, 621, 622), (486, 474, 615, 616), (42, 30, 578, 579), (318, 306, 601, 602), (210, 198, 592, 593), (438, 426, 611, 612), (498, 486, 616, 617), (66, 54, 580, 581), (126, 114, 585, 586), (426, 414, 610, 611), (378, 366, 606, 607), (174, 162, 589, 590), (534, 522, 619, 620), (30, 18, 577, 578), (366, 354, 605, 606), (546, 534, 620, 621), (342, 330, 603, 604), (6, 570, 623, 576), (114, 102, 584, 585), (18, 6, 576, 577), (414, 402, 609, 610), (510, 498, 617, 618), (102, 90, 583, 584), (78, 66, 581, 582), (90, 78, 582, 583)])
me_torus_001.use_remesh_preserve_volume = False
me_torus_001.use_remesh_preserve_attributes = False
me_torus_001.use_mirror_vertex_groups = False
me_torus_001.update()
me_cube_003 = bpy.data.meshes.new('Cube.003')
me_cube_003.from_pydata([(0.2094, 1.231, -0.4035), (-0.2543, 1.231, -0.4027), (0.2073, 1.231, -0.6552), (-0.2564, 1.231, -0.6545), (0.4601, 1.231, -0.4039), (0.458, 1.231, -0.6557), (-0.4627, 1.231, -0.4024), (-0.4648, 1.231, -0.6541), (-0.4648, 1.229, -0.6541), (0.2094, 1.302, -0.4059), (-0.2543, 1.302, -0.4051), (0.2073, 1.302, -0.6577), (-0.2564, 1.302, -0.6569), (0.4601, 1.302, -0.4063), (0.458, 1.302, -0.6581), (-0.4627, 1.302, -0.4048), (-0.4648, 1.302, -0.6566), (0.2554, 1.31, -0.381), (0.2554, 1.302, -0.3803), (-0.2935, 1.302, -0.3794), (0.2529, 1.301, -0.6783), (-0.296, 1.301, -0.6774), (0.5521, 1.302, -0.3808), (0.5496, 1.301, -0.6788), (-0.5401, 1.302, -0.379), (-0.5426, 1.301, -0.677), (-0.2935, 1.31, -0.3801), (0.2529, 1.317, -0.6785), (-0.296, 1.317, -0.6776), (0.5521, 1.31, -0.3815), (0.5496, 1.317, -0.679), (-0.5401, 1.31, -0.3797), (-0.5426, 1.317, -0.6772), (-0.5426, 1.315, -0.6774)], [], [(0, 4, 5, 2), (8, 6, 1, 3, 7), (1, 0, 2, 3), (7, 6, 8), (13, 9, 18, 22), (16, 12, 21, 25), (12, 11, 20, 21), (15, 16, 25, 24), (5, 4, 13, 14), (2, 5, 14, 11), (6, 7, 16, 15), (3, 2, 11, 12), (7, 3, 12, 16), (4, 0, 9, 13), (1, 6, 15, 10), (0, 1, 10, 9), (22, 18, 17, 29), (25, 21, 28, 32), (21, 20, 27, 28), (24, 25, 32, 31), (10, 15, 24, 19), (9, 10, 19, 18), (14, 13, 22, 23), (11, 14, 23, 20), (17, 27, 30, 29), (33, 32, 28, 26, 31), (26, 28, 27, 17), (32, 33, 31), (19, 24, 31, 26), (18, 19, 26, 17), (23, 22, 29, 30), (20, 23, 30, 27)])
me_cube_003.polygons.foreach_set('material_index', [0, 0, 0, 0, 0, 0, 0, 0, 1, 1, 1, 1, 1, 1, 1, 1, 1, 1, 1, 1, 0, 0, 0, 0, 1, 1, 1, 1, 1, 1, 1, 1])
me_cube_003.materials.append(mat_schwarz_001)
me_cube_003.materials.append(mat_schwarz1)
me_cube_003.use_remesh_preserve_volume = False
me_cube_003.use_remesh_preserve_attributes = False
me_cube_003.use_mirror_vertex_groups = False
me_cube_003.update()
me_cube_002 = bpy.data.meshes.new('Cube.002')
me_cube_002.from_pydata([(0.8222, 1.084, -0.7791), (-0.783, 1.086, -0.7859), (0.8492, 1.087, 0.7837), (-0.7635, 1.087, 0.8135), (0.8362, 1.086, -0.3825), (0.8386, 1.086, -0.2193), (0.8409, 1.086, 0.00247), (0.8433, 1.086, 0.2242), (0.8456, 1.086, 0.4459), (0.848, 1.086, 0.6677), (-0.7765, 1.086, -0.4005), (-0.7742, 1.086, -0.2287), (-0.7718, 1.086, 0.001741), (-0.7694, 1.086, 0.2321), (-0.7671, 1.087, 0.4625), (-0.7647, 1.087, 0.6929), (0.8194, 1.255, -0.7699), (-0.7647, 1.255, -0.7672), (0.85, 1.257, 0.7822), (-0.7627, 1.257, 0.7849), (0.8228, 1.256, -0.3839), (0.8394, 1.255, -0.2207), (0.8417, 1.256, 0.001045), (0.8441, 1.256, 0.2228), (0.8464, 1.256, 0.4445), (0.8488, 1.256, 0.6662), (-0.7613, 1.256, -0.3813), (-0.7734, 1.256, -0.2181), (-0.771, 1.256, 0.003666), (-0.7686, 1.256, 0.2254), (-0.7663, 1.256, 0.4471), (-0.7639, 1.257, 0.6689), (0.8381, 1.085, -0.261), (-0.7746, 1.086, -0.272), (0.8389, 1.255, -0.2624), (-0.7738, 1.256, -0.2598), (0.801, 1.335, 0.7051), (-0.7133, 1.335, 0.7077), (0.791, 1.446, -0.215), (0.7932, 1.422, -0.01159), (0.7954, 1.397, 0.1918), (0.7976, 1.373, 0.3953), (0.7998, 1.348, 0.5987), (-0.7233, 1.446, -0.2125), (-0.721, 1.422, -0.00904), (-0.7188, 1.397, 0.1944), (-0.7166, 1.373, 0.3978), (-0.7144, 1.348, 0.6013), (0.7898, 1.229, -0.2428), (-0.7244, 1.229, -0.2533), (0.7906, 1.451, -0.2533), (-0.6984, 1.45, -0.2552), (-0.2803, 1.086, 0.001963), (0.2573, 1.086, 0.002206), (-0.278, 1.086, 0.2297), (0.2596, 1.086, 0.2271), (-0.2756, 1.086, 0.4575), (0.262, 1.086, 0.4519), (-0.2733, 1.087, 0.6852), (0.2643, 1.087, 0.6768), (-0.272, 1.087, 0.8044), (0.2655, 1.087, 0.7945), (-0.2885, 1.085, -0.7899), (0.2563, 1.085, -0.7796), (0.2549, 1.086, -0.2227), (-0.2827, 1.086, -0.2258), (0.2598, 1.086, -0.389), (-0.285, 1.086, -0.395), (0.2533, 1.255, -0.7689), (-0.282, 1.255, -0.768), (0.2663, 1.257, 0.7832), (-0.2712, 1.257, 0.7841), (0.2567, 1.256, -0.3829), (-0.2786, 1.256, -0.3821), (0.2625, 1.258, -0.2616), (-0.2823, 1.258, -0.2607), (0.253, 1.335, 0.7061), (-0.2518, 1.335, 0.7069), (0.2518, 1.348, 0.5996), (-0.253, 1.348, 0.6005), (0.2496, 1.373, 0.3962), (-0.2552, 1.373, 0.397), (0.2474, 1.397, 0.1928), (-0.2574, 1.397, 0.1936), (0.2452, 1.422, -0.01066), (-0.2596, 1.422, -0.009816), (0.243, 1.446, -0.2141), (-0.2618, 1.446, -0.2132), (0.2517, 1.451, -0.254), (-0.2446, 1.451, -0.2546), (0.2535, 1.353, -0.2577), (-0.2635, 1.353, -0.2576), (0.2536, 1.336, -0.006949), (-0.284, 1.336, -0.006075), (0.2452, 1.332, -0.007557), (-0.2596, 1.332, -0.006709), (0.8338, 1.085, -0.6731), (-0.779, 1.085, -0.7002), (0.8204, 1.255, -0.6745), (-0.7637, 1.255, -0.6719), (0.2573, 1.085, -0.6829), (-0.2875, 1.085, -0.6919), (0.2543, 1.255, -0.6735), (-0.281, 1.255, -0.6727), (0.5456, 1.084, -0.7793), (0.5571, 1.257, -0.262), (0.5461, 1.256, -0.3834), (0.5427, 1.255, -0.7694), (0.5544, 1.086, -0.3857), (0.5437, 1.255, -0.674), (0.552, 1.085, -0.6779), (-0.5349, 1.086, -0.7879), (-0.5299, 1.086, -0.3978), (-0.5225, 1.255, -0.7676), (-0.5191, 1.256, -0.3817), (-0.5272, 1.257, -0.2603), (-0.5323, 1.085, -0.6961), (-0.5215, 1.255, -0.6723), (-0.5349, 1.083, -0.7879), (-0.5299, 1.083, -0.3977), (-0.5225, 1.253, -0.7676), (-0.5191, 1.253, -0.3816), (-0.5272, 1.255, -0.2602), (-0.5323, 1.083, -0.696), (-0.5215, 1.253, -0.6722), (0.2566, 1.223, -0.3825), (-0.2787, 1.223, -0.3817), (0.2542, 1.222, -0.6731), (-0.2811, 1.222, -0.6723), (0.5459, 1.223, -0.383), (0.5435, 1.222, -0.6736), (-0.5192, 1.223, -0.3813), (-0.5216, 1.222, -0.6719), (0.8471, 1.086, 0.5812), (-0.7657, 1.087, 0.6031), (0.8479, 1.256, 0.5798), (-0.7649, 1.257, 0.5824), (0.799, 1.358, 0.5194), (-0.7153, 1.358, 0.5219), (0.2634, 1.087, 0.5891), (-0.2742, 1.087, 0.5964), (0.2509, 1.358, 0.5203), (-0.2538, 1.358, 0.5212), (0.2496, 1.321, 0.398), (-0.2552, 1.321, 0.3988), (0.2474, 1.345, 0.1946), (-0.2574, 1.345, 0.1954), (0.2509, 1.306, 0.5221), (-0.2538, 1.306, 0.5229)], [], [(116, 97, 1, 111), (60, 3, 15, 58), (140, 134, 14, 56), (56, 14, 13, 54), (54, 13, 12, 52), (52, 12, 11, 65), (32, 33, 10, 112, 67, 66, 108, 4), (117, 113, 17, 99), (28, 29, 45, 44), (27, 28, 44, 43), (35, 33, 49, 51), (24, 23, 40, 41), (34, 32, 48, 50), (115, 114, 26, 35), (12, 13, 29, 28), (133, 8, 24, 135), (32, 4, 20, 34), (2, 9, 25, 18), (15, 3, 19, 31), (13, 14, 30, 29), (97, 10, 26, 99), (6, 5, 21, 22), (7, 6, 22, 23), (61, 2, 18, 70), (134, 15, 31, 136), (33, 11, 27, 35), (11, 12, 28, 27), (8, 7, 23, 24), (96, 0, 16, 98), (111, 1, 17, 113), (5, 64, 65, 11, 33, 32), (18, 25, 42, 36), (5, 32, 34, 21), (10, 33, 35, 26), (77, 79, 47, 37), (142, 81, 46, 138), (81, 83, 45, 46), (83, 85, 44, 45), (85, 87, 43, 44), (87, 89, 51, 43), (21, 34, 50, 38), (29, 30, 46, 45), (22, 21, 38, 39), (31, 19, 37, 47), (70, 18, 36, 76), (32, 33, 49, 48), (136, 31, 47, 138), (75, 115, 35, 51, 89, 91), (23, 22, 39, 40), (35, 27, 43, 51), (2, 61, 59, 9), (102, 68, 69, 103), (109, 107, 68, 102), (53, 52, 65, 64), (6, 53, 64, 5), (55, 54, 52, 53), (7, 55, 53, 6), (57, 56, 54, 55), (8, 57, 55, 7), (139, 140, 56, 57), (133, 139, 57, 8), (61, 60, 58, 59), (100, 101, 62, 63), (110, 100, 63, 104), (135, 24, 41, 137), (105, 106, 72, 74), (74, 72, 73, 75), (3, 60, 71, 19), (60, 61, 70, 71), (104, 63, 68, 107), (63, 62, 69, 68), (36, 42, 78, 76), (76, 78, 79, 77), (137, 41, 80, 141), (142, 141, 147, 148), (41, 40, 82, 80), (80, 82, 145, 143), (40, 39, 84, 82), (82, 84, 85, 83), (39, 38, 86, 84), (38, 50, 88, 86), (19, 71, 77, 37), (71, 70, 76, 77), (34, 105, 74, 90, 88, 50), (74, 75, 93, 92), (85, 84, 94, 95), (85, 95, 89, 87), (84, 86, 88, 94), (112, 10, 97, 116), (114, 117, 99, 26), (1, 97, 99, 17), (4, 96, 98, 20), (72, 106, 129, 125), (103, 117, 132, 128), (66, 67, 101, 100), (108, 66, 100, 110), (98, 16, 107, 109), (96, 110, 104, 0), (34, 20, 106, 105), (0, 104, 107, 16), (20, 98, 109, 106), (4, 108, 110, 96), (101, 116, 111, 62), (103, 69, 113, 117), (75, 73, 114, 115), (62, 111, 113, 69), (67, 112, 116, 101), (117, 114, 131, 132), (115, 114, 121, 122), (117, 113, 120, 124), (114, 117, 124, 121), (111, 116, 123, 118), (116, 112, 119, 123), (113, 111, 118, 120), (125, 127, 128, 126), (129, 130, 127, 125), (126, 128, 132, 131), (109, 102, 127, 130), (73, 72, 125, 126), (114, 73, 126, 131), (106, 109, 130, 129), (102, 103, 128, 127), (88, 74, 92), (75, 89, 93), (58, 15, 134, 140), (9, 133, 135, 25), (14, 134, 136, 30), (79, 142, 138, 47), (30, 136, 138, 46), (59, 58, 140, 139), (9, 59, 139, 133), (25, 135, 137, 42), (42, 137, 141, 78), (78, 141, 142, 79), (81, 142, 148, 144), (82, 83, 146, 145), (141, 80, 143, 147), (83, 81, 144, 146), (146, 144, 148, 147, 143, 145)])
me_cube_002.polygons.foreach_set('use_smooth', [True] * 139)
me_cube_002.materials.append(mat_grau)
me_cube_002.use_remesh_preserve_volume = False
me_cube_002.use_remesh_preserve_attributes = False
me_cube_002.use_mirror_vertex_groups = False
me_cube_002.update()
me_cube_001 = bpy.data.meshes.new('Cube.001')
me_cube_001.from_pydata([(0.8064, 1.009, -0.8067), (-0.8064, 1.009, -0.8067), (0.8064, 1.007, 0.8061), (-0.8064, 1.007, 0.8061), (0.8064, 1.077, -0.8091), (-0.8064, 1.077, -0.8091), (0.8064, 1.075, 0.8038), (-0.8064, 1.075, 0.8038), (0.8064, 1.009, -0.4664), (0.8064, 1.009, -0.236), (0.8064, 1.008, -0.005628), (0.8064, 1.008, 0.2248), (0.8064, 1.008, 0.4552), (0.8064, 1.007, 0.6856), (-0.8064, 1.009, -0.4664), (-0.8064, 1.009, -0.236), (-0.8064, 1.008, -0.005628), (-0.8064, 1.008, 0.2248), (-0.8064, 1.008, 0.4552), (-0.8064, 1.007, 0.6856), (0.8064, 1.077, -0.4688), (0.8064, 1.077, -0.2384), (0.8064, 1.076, -0.007983), (0.8064, 1.076, 0.2224), (0.8064, 1.076, 0.4528), (0.8064, 1.075, 0.6832), (-0.8064, 1.077, -0.4688), (-0.8064, 1.077, -0.2384), (-0.8064, 1.076, -0.007983), (-0.8064, 1.076, 0.2224), (-0.8064, 1.076, 0.4528), (-0.8064, 1.075, 0.6832), (0.8064, 1.002, -0.4662)], [(20, 32)], [(8, 14, 1, 0), (20, 4, 5, 26), (8, 0, 4, 20), (0, 1, 5, 4), (3, 2, 6, 7), (19, 3, 7, 31), (2, 3, 19, 13), (13, 19, 18, 12), (12, 18, 17, 11), (11, 17, 16, 10), (10, 16, 15, 9), (9, 15, 14, 8), (6, 25, 31, 7), (25, 24, 30, 31), (24, 23, 29, 30), (23, 22, 28, 29), (22, 21, 27, 28), (21, 20, 26, 27), (2, 13, 25, 6), (13, 12, 24, 25), (12, 11, 23, 24), (11, 10, 22, 23), (10, 9, 21, 22), (9, 8, 20, 21), (1, 14, 26, 5), (14, 15, 27, 26), (15, 16, 28, 27), (16, 17, 29, 28), (17, 18, 30, 29), (18, 19, 31, 30)])
me_cube_001.polygons.foreach_set('use_smooth', [True] * 30)
me_cube_001.polygons.foreach_set('material_index', [0, 0, 1, 1, 1, 1, 0, 0, 0, 0, 0, 0, 0, 0, 0, 0, 0, 0, 1, 1, 1, 1, 1, 1, 1, 1, 1, 1, 1, 1])
me_cube_001.materials.append(mat_schwarz_001)
me_cube_001.materials.append(mat_schwarz)
me_cube_001.use_remesh_preserve_volume = False
me_cube_001.use_remesh_preserve_attributes = False
me_cube_001.use_mirror_vertex_groups = False
me_cube_001.update()
me_cube = bpy.data.meshes.new('Cube')
me_cube.from_pydata([(0.3071, 0.7902, 2.172), (0.3071, 0.8454, -1.718), (-0.328, 0.8454, -1.718), (-0.328, 0.7902, 2.172), (0.3071, -0.7936, 2.149), (0.3071, -0.7383, -1.74), (-0.328, -0.7383, -1.74), (-0.328, -0.7936, 2.149)], [], [(0, 1, 2, 3), (4, 7, 6, 5), (0, 4, 5, 1), (1, 5, 6, 2), (2, 6, 7, 3), (4, 0, 3, 7)])
me_cube.polygons.foreach_set('use_smooth', [True] * 6)
me_cube.materials.append(mat_schwarz_001)
me_cube.use_remesh_preserve_volume = False
me_cube.use_remesh_preserve_attributes = False
me_cube.use_mirror_vertex_groups = False
me_cube.update()

# ---- objects
ob_torus_001 = bpy.data.objects.new('Torus.001', me_torus_001)
ob_cube_003 = bpy.data.objects.new('Cube.003', me_cube_003)
ob_cube_002 = bpy.data.objects.new('Cube.002', me_cube_002)
ob_cube_001 = bpy.data.objects.new('Cube.001', me_cube_001)
ob_cube = bpy.data.objects.new('Cube', me_cube)

# ---- transforms, parenting, visibility, modifiers, constraints
ob_torus_001.location = (1.492, -2.078, 1.164)
ob_torus_001.rotation_euler = (1.587, 3.197, 3.159)
ob_torus_001.scale = (0.07306, 0.07287, 0.1731)
ob_torus_001.lineart.crease_threshold = 0.0
ob_cube_003.location = (3.01, -1.976, 1.312)
ob_cube_003.rotation_euler = (-0.04138, -0.01352, 1.632)
ob_cube_003.scale = (0.2014, 1.109, 0.4566)
ob_cube_003.lock_rotations_4d = False
ob_cube_003.empty_display_type = 'ARROWS'
ob_cube_003.lineart.crease_threshold = 0.0
_m = ob_cube_003.modifiers.new('Subsurf', 'SUBSURF')
_m.uv_smooth = 'PRESERVE_CORNERS'
_m.levels = 0
_m.render_levels = 4
_m.show_only_control_edges = False
ob_cube_002.location = (3.024, -1.975, 1.313)
ob_cube_002.rotation_euler = (-0.04138, -0.01352, 1.632)
ob_cube_002.scale = (0.2014, 1.109, 0.4566)
ob_cube_002.lock_rotations_4d = False
ob_cube_002.empty_display_type = 'ARROWS'
ob_cube_002.lineart.crease_threshold = 0.0
_m = ob_cube_002.modifiers.new('Subsurf', 'SUBSURF')
_m.uv_smooth = 'PRESERVE_CORNERS'
_m.levels = 0
_m.render_levels = 4
_m.show_only_control_edges = False
ob_cube_001.location = (2.998, -1.977, 1.312)
ob_cube_001.rotation_euler = (-0.04138, -0.01352, 1.632)
ob_cube_001.scale = (0.2004, 1.101, 0.4544)
ob_cube_001.lock_rotations_4d = False
ob_cube_001.empty_display_type = 'ARROWS'
ob_cube_001.lineart.crease_threshold = 0.0
_m = ob_cube_001.modifiers.new('Subsurf', 'SUBSURF')
_m.uv_smooth = 'PRESERVE_CORNERS'
_m.quality = 2
_m.subdivision_type = 'SIMPLE'
_m.levels = 3
_m.show_only_control_edges = False
ob_cube.location = (2.852, -1.984, 1.313)
ob_cube.rotation_euler = (-1.626, -0.01352, 1.632)
ob_cube.scale = (0.4955, 0.457, 0.457)
ob_cube.lock_rotations_4d = False
ob_cube.empty_display_type = 'ARROWS'
ob_cube.lineart.crease_threshold = 0.0
_m = ob_cube.modifiers.new('Subsurf', 'SUBSURF')
_m.uv_smooth = 'PRESERVE_CORNERS'
_m.quality = 2
_m.subdivision_type = 'SIMPLE'
_m.levels = 2
_m.show_only_control_edges = False
_m = ob_cube.modifiers.new('Subsurf.001', 'SUBSURF')
_m.uv_smooth = 'PRESERVE_CORNERS'
_m.quality = 2
_m.subdivision_type = 'SIMPLE'
_m.levels = 2
_m.show_only_control_edges = False
_m.use_creases = False

# ---- collection membership
col_collection_1.objects.link(ob_torus_001)
col_collection_1.objects.link(ob_cube_003)
col_collection_1.objects.link(ob_cube_002)
col_collection_1.objects.link(ob_cube_001)
col_collection_1.objects.link(ob_cube)

# ---- scene / render settings (as saved in the file)
scene.frame_start = 1; scene.frame_end = 250; scene.frame_set(1)
scene.render.engine = 'BLENDER_EEVEE_NEXT'
scene.render.resolution_percentage = 50
scene.render.dither_intensity = 0.0
scene.cycles.use_denoising = False
scene.cycles.samples = 10
scene.cycles.sampling_pattern = 'TABULATED_SOBOL'
scene.cycles.light_sampling_threshold = 0.0
scene.cycles.use_adaptive_sampling = False
scene.cycles.use_light_tree = False
scene.cycles.blur_glossy = 0.0
scene.cycles.pixel_filter_type = 'GAUSSIAN'
scene.cycles.sample_clamp_indirect = 0.0
scene.view_settings.view_transform = 'Standard'
bpy.context.view_layer.update()

# ---- added for rendering (the .blend has no active camera and no usable light): camera, sun
cam_auto = bpy.data.cameras.new('AutoCamera')
cam_auto.lens = 50.0
cam_auto.sensor_width = 36.0
cam_auto.clip_end = 1000.0
ob_auto_camera = bpy.data.objects.new('AutoCamera', cam_auto)
scene.collection.objects.link(ob_auto_camera)
ob_auto_camera.location = (4.82799, -4.75873, 3.12988)
ob_auto_camera.rotation_euler = (1.09748, -7.21219e-08, 0.694738)
scene.camera = ob_auto_camera
light_auto_sun = bpy.data.lights.new('AutoSun', 'SUN')
light_auto_sun.energy = 3.0
light_auto_sun.angle = 0.0523599
ob_auto_sun = bpy.data.objects.new('AutoSun', light_auto_sun)
scene.collection.objects.link(ob_auto_sun)
ob_auto_sun.rotation_euler = (0.872665, 0.174533, 0.523599)
bpy.context.view_layer.update()
